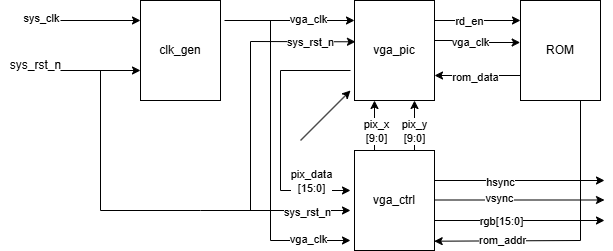

The diagram above was exported from draw.io. Its source (the exported page's mxGraphModel, read from the mxfile embedded in the PNG):
<mxGraphModel dx="599" dy="274" grid="1" gridSize="10" guides="1" tooltips="1" connect="1" arrows="1" fold="1" page="1" pageScale="1" pageWidth="827" pageHeight="1169" math="0" shadow="0">
  <root>
    <mxCell id="0" />
    <mxCell id="1" parent="0" />
    <mxCell id="_GG4qTv0o1M-XuTT33bU-1" value="clk_gen" style="rounded=0;whiteSpace=wrap;html=1;direction=south;" vertex="1" parent="1">
      <mxGeometry x="200" y="70" width="80" height="100" as="geometry" />
    </mxCell>
    <mxCell id="_GG4qTv0o1M-XuTT33bU-6" value="" style="endArrow=classic;html=1;rounded=0;" edge="1" parent="1">
      <mxGeometry width="50" height="50" relative="1" as="geometry">
        <mxPoint x="120" y="90" as="sourcePoint" />
        <mxPoint x="200" y="90" as="targetPoint" />
      </mxGeometry>
    </mxCell>
    <mxCell id="_GG4qTv0o1M-XuTT33bU-7" value="sys_clk" style="edgeLabel;html=1;align=center;verticalAlign=middle;resizable=0;points=[];" vertex="1" connectable="0" parent="_GG4qTv0o1M-XuTT33bU-6">
      <mxGeometry x="-0.7167" y="3" relative="1" as="geometry">
        <mxPoint x="-31" as="offset" />
      </mxGeometry>
    </mxCell>
    <mxCell id="_GG4qTv0o1M-XuTT33bU-10" style="edgeStyle=orthogonalEdgeStyle;rounded=0;orthogonalLoop=1;jettySize=auto;html=1;exitX=1;exitY=0.5;exitDx=0;exitDy=0;" edge="1" parent="1" source="_GG4qTv0o1M-XuTT33bU-1" target="_GG4qTv0o1M-XuTT33bU-1">
      <mxGeometry relative="1" as="geometry" />
    </mxCell>
    <mxCell id="_GG4qTv0o1M-XuTT33bU-38" value="" style="edgeStyle=orthogonalEdgeStyle;rounded=0;orthogonalLoop=1;jettySize=auto;html=1;entryX=0.42;entryY=1.004;entryDx=0;entryDy=0;entryPerimeter=0;exitX=0.4;exitY=0.05;exitDx=0;exitDy=0;exitPerimeter=0;" edge="1" parent="1" source="_GG4qTv0o1M-XuTT33bU-11" target="_GG4qTv0o1M-XuTT33bU-35">
      <mxGeometry relative="1" as="geometry">
        <mxPoint x="500" y="110" as="sourcePoint" />
      </mxGeometry>
    </mxCell>
    <mxCell id="_GG4qTv0o1M-XuTT33bU-39" value="vga_clk" style="edgeLabel;html=1;align=center;verticalAlign=middle;resizable=0;points=[];" vertex="1" connectable="0" parent="_GG4qTv0o1M-XuTT33bU-38">
      <mxGeometry x="-0.155" y="-1" relative="1" as="geometry">
        <mxPoint as="offset" />
      </mxGeometry>
    </mxCell>
    <mxCell id="_GG4qTv0o1M-XuTT33bU-11" value="vga_pic" style="rounded=0;whiteSpace=wrap;html=1;direction=south;" vertex="1" parent="1">
      <mxGeometry x="414" y="70" width="80" height="100" as="geometry" />
    </mxCell>
    <mxCell id="_GG4qTv0o1M-XuTT33bU-12" value="" style="endArrow=classic;html=1;rounded=0;entryX=1;entryY=1;entryDx=0;entryDy=0;" edge="1" parent="1">
      <mxGeometry width="50" height="50" relative="1" as="geometry">
        <mxPoint x="284" y="90" as="sourcePoint" />
        <mxPoint x="414" y="90" as="targetPoint" />
      </mxGeometry>
    </mxCell>
    <mxCell id="_GG4qTv0o1M-XuTT33bU-15" value="vga_clk" style="edgeLabel;html=1;align=center;verticalAlign=middle;resizable=0;points=[];" vertex="1" connectable="0" parent="_GG4qTv0o1M-XuTT33bU-12">
      <mxGeometry x="0.2769" y="2" relative="1" as="geometry">
        <mxPoint as="offset" />
      </mxGeometry>
    </mxCell>
    <mxCell id="_GG4qTv0o1M-XuTT33bU-13" value="vga_ctrl" style="rounded=0;whiteSpace=wrap;html=1;direction=south;" vertex="1" parent="1">
      <mxGeometry x="414" y="220" width="80" height="100" as="geometry" />
    </mxCell>
    <mxCell id="_GG4qTv0o1M-XuTT33bU-14" value="" style="endArrow=classic;html=1;rounded=0;edgeStyle=orthogonalEdgeStyle;" edge="1" parent="1">
      <mxGeometry width="50" height="50" relative="1" as="geometry">
        <mxPoint x="330" y="90" as="sourcePoint" />
        <mxPoint x="410" y="310" as="targetPoint" />
        <Array as="points">
          <mxPoint x="330" y="310" />
        </Array>
      </mxGeometry>
    </mxCell>
    <mxCell id="_GG4qTv0o1M-XuTT33bU-16" value="vga_clk" style="edgeLabel;html=1;align=center;verticalAlign=middle;resizable=0;points=[];" vertex="1" connectable="0" parent="_GG4qTv0o1M-XuTT33bU-14">
      <mxGeometry x="0.7133" y="2" relative="1" as="geometry">
        <mxPoint as="offset" />
      </mxGeometry>
    </mxCell>
    <mxCell id="_GG4qTv0o1M-XuTT33bU-20" value="" style="endArrow=classic;html=1;rounded=0;" edge="1" parent="1">
      <mxGeometry width="50" height="50" relative="1" as="geometry">
        <mxPoint x="120" y="140" as="sourcePoint" />
        <mxPoint x="200" y="140" as="targetPoint" />
      </mxGeometry>
    </mxCell>
    <mxCell id="_GG4qTv0o1M-XuTT33bU-21" value="sys_rst_n" style="text;html=1;align=center;verticalAlign=middle;resizable=0;points=[];autosize=1;strokeColor=none;fillColor=none;" vertex="1" parent="1">
      <mxGeometry x="60" y="120" width="70" height="30" as="geometry" />
    </mxCell>
    <mxCell id="_GG4qTv0o1M-XuTT33bU-24" value="" style="endArrow=none;html=1;rounded=0;" edge="1" parent="1">
      <mxGeometry width="50" height="50" relative="1" as="geometry">
        <mxPoint x="260" y="280" as="sourcePoint" />
        <mxPoint x="160" y="140" as="targetPoint" />
        <Array as="points">
          <mxPoint x="160" y="280" />
        </Array>
      </mxGeometry>
    </mxCell>
    <mxCell id="_GG4qTv0o1M-XuTT33bU-27" value="" style="endArrow=classic;html=1;rounded=0;" edge="1" parent="1">
      <mxGeometry width="50" height="50" relative="1" as="geometry">
        <mxPoint x="260" y="280" as="sourcePoint" />
        <mxPoint x="410" y="280" as="targetPoint" />
      </mxGeometry>
    </mxCell>
    <mxCell id="_GG4qTv0o1M-XuTT33bU-28" value="sys_rst_n" style="edgeLabel;html=1;align=center;verticalAlign=middle;resizable=0;points=[];" vertex="1" connectable="0" parent="_GG4qTv0o1M-XuTT33bU-27">
      <mxGeometry x="0.4133" y="-1" relative="1" as="geometry">
        <mxPoint as="offset" />
      </mxGeometry>
    </mxCell>
    <mxCell id="_GG4qTv0o1M-XuTT33bU-29" value="" style="endArrow=classic;html=1;rounded=0;" edge="1" parent="1">
      <mxGeometry width="50" height="50" relative="1" as="geometry">
        <mxPoint x="410" y="140" as="sourcePoint" />
        <mxPoint x="410" y="260" as="targetPoint" />
        <Array as="points">
          <mxPoint x="340" y="140" />
          <mxPoint x="340" y="260" />
        </Array>
      </mxGeometry>
    </mxCell>
    <mxCell id="_GG4qTv0o1M-XuTT33bU-30" value="pix_data&lt;div&gt;[15:0]&lt;/div&gt;" style="edgeLabel;html=1;align=center;verticalAlign=middle;resizable=0;points=[];rotation=0;" vertex="1" connectable="0" parent="_GG4qTv0o1M-XuTT33bU-29">
      <mxGeometry x="0.6923" y="-1" relative="1" as="geometry">
        <mxPoint y="-11" as="offset" />
      </mxGeometry>
    </mxCell>
    <mxCell id="_GG4qTv0o1M-XuTT33bU-31" value="" style="endArrow=classic;html=1;rounded=0;entryX=0.413;entryY=0.988;entryDx=0;entryDy=0;entryPerimeter=0;" edge="1" parent="1" target="_GG4qTv0o1M-XuTT33bU-11">
      <mxGeometry width="50" height="50" relative="1" as="geometry">
        <mxPoint x="310" y="280" as="sourcePoint" />
        <mxPoint x="340" y="200" as="targetPoint" />
        <Array as="points">
          <mxPoint x="310" y="111" />
        </Array>
      </mxGeometry>
    </mxCell>
    <mxCell id="_GG4qTv0o1M-XuTT33bU-32" value="sys_rst_n" style="edgeLabel;html=1;align=center;verticalAlign=middle;resizable=0;points=[];" vertex="1" connectable="0" parent="_GG4qTv0o1M-XuTT33bU-31">
      <mxGeometry x="0.628" relative="1" as="geometry">
        <mxPoint x="6" as="offset" />
      </mxGeometry>
    </mxCell>
    <mxCell id="_GG4qTv0o1M-XuTT33bU-33" value="" style="endArrow=classic;html=1;rounded=0;" edge="1" parent="1">
      <mxGeometry width="50" height="50" relative="1" as="geometry">
        <mxPoint x="494" y="90" as="sourcePoint" />
        <mxPoint x="580" y="90" as="targetPoint" />
      </mxGeometry>
    </mxCell>
    <mxCell id="_GG4qTv0o1M-XuTT33bU-34" value="rd_en" style="edgeLabel;html=1;align=center;verticalAlign=middle;resizable=0;points=[];" vertex="1" connectable="0" parent="_GG4qTv0o1M-XuTT33bU-33">
      <mxGeometry x="-0.2093" y="-4" relative="1" as="geometry">
        <mxPoint y="-4" as="offset" />
      </mxGeometry>
    </mxCell>
    <mxCell id="_GG4qTv0o1M-XuTT33bU-35" value="ROM" style="rounded=0;whiteSpace=wrap;html=1;direction=south;" vertex="1" parent="1">
      <mxGeometry x="580" y="70" width="80" height="100" as="geometry" />
    </mxCell>
    <mxCell id="_GG4qTv0o1M-XuTT33bU-36" value="" style="endArrow=classic;html=1;rounded=0;entryX=0.75;entryY=0;entryDx=0;entryDy=0;exitX=0.75;exitY=1;exitDx=0;exitDy=0;" edge="1" parent="1" source="_GG4qTv0o1M-XuTT33bU-35" target="_GG4qTv0o1M-XuTT33bU-11">
      <mxGeometry width="50" height="50" relative="1" as="geometry">
        <mxPoint x="360" y="150" as="sourcePoint" />
        <mxPoint x="410" y="100" as="targetPoint" />
      </mxGeometry>
    </mxCell>
    <mxCell id="_GG4qTv0o1M-XuTT33bU-37" value="rom_data" style="edgeLabel;html=1;align=center;verticalAlign=middle;resizable=0;points=[];" vertex="1" connectable="0" parent="_GG4qTv0o1M-XuTT33bU-36">
      <mxGeometry x="0.062" y="1" relative="1" as="geometry">
        <mxPoint as="offset" />
      </mxGeometry>
    </mxCell>
    <mxCell id="_GG4qTv0o1M-XuTT33bU-40" value="" style="endArrow=classic;html=1;rounded=0;entryX=0.907;entryY=0.004;entryDx=0;entryDy=0;entryPerimeter=0;" edge="1" parent="1" target="_GG4qTv0o1M-XuTT33bU-13">
      <mxGeometry width="50" height="50" relative="1" as="geometry">
        <mxPoint x="640" y="170" as="sourcePoint" />
        <mxPoint x="690" y="120" as="targetPoint" />
        <Array as="points">
          <mxPoint x="640" y="310" />
        </Array>
      </mxGeometry>
    </mxCell>
    <mxCell id="_GG4qTv0o1M-XuTT33bU-41" value="rom_addr" style="edgeLabel;html=1;align=center;verticalAlign=middle;resizable=0;points=[];" vertex="1" connectable="0" parent="_GG4qTv0o1M-XuTT33bU-40">
      <mxGeometry x="0.5204" y="-1" relative="1" as="geometry">
        <mxPoint as="offset" />
      </mxGeometry>
    </mxCell>
    <mxCell id="_GG4qTv0o1M-XuTT33bU-43" value="" style="endArrow=classic;html=1;rounded=0;exitX=0;exitY=0.75;exitDx=0;exitDy=0;entryX=1;entryY=0.75;entryDx=0;entryDy=0;" edge="1" parent="1" source="_GG4qTv0o1M-XuTT33bU-13" target="_GG4qTv0o1M-XuTT33bU-11">
      <mxGeometry width="50" height="50" relative="1" as="geometry">
        <mxPoint x="360" y="210" as="sourcePoint" />
        <mxPoint x="410" y="160" as="targetPoint" />
      </mxGeometry>
    </mxCell>
    <mxCell id="_GG4qTv0o1M-XuTT33bU-45" value="pix_x&lt;div&gt;[9:0]&lt;/div&gt;" style="edgeLabel;html=1;align=center;verticalAlign=middle;resizable=0;points=[];" vertex="1" connectable="0" parent="_GG4qTv0o1M-XuTT33bU-43">
      <mxGeometry x="-0.0267" y="-1" relative="1" as="geometry">
        <mxPoint y="4" as="offset" />
      </mxGeometry>
    </mxCell>
    <mxCell id="_GG4qTv0o1M-XuTT33bU-44" value="" style="endArrow=classic;html=1;rounded=0;exitX=0;exitY=0.25;exitDx=0;exitDy=0;entryX=1;entryY=0.25;entryDx=0;entryDy=0;" edge="1" parent="1" source="_GG4qTv0o1M-XuTT33bU-13" target="_GG4qTv0o1M-XuTT33bU-11">
      <mxGeometry width="50" height="50" relative="1" as="geometry">
        <mxPoint x="360" y="210" as="sourcePoint" />
        <mxPoint x="410" y="160" as="targetPoint" />
      </mxGeometry>
    </mxCell>
    <mxCell id="_GG4qTv0o1M-XuTT33bU-46" value="pix_y&lt;div&gt;[9:0]&lt;/div&gt;" style="edgeLabel;html=1;align=center;verticalAlign=middle;resizable=0;points=[];" vertex="1" connectable="0" parent="_GG4qTv0o1M-XuTT33bU-44">
      <mxGeometry x="0.2933" y="1" relative="1" as="geometry">
        <mxPoint y="12" as="offset" />
      </mxGeometry>
    </mxCell>
    <mxCell id="_GG4qTv0o1M-XuTT33bU-47" value="" style="endArrow=classic;html=1;rounded=0;" edge="1" parent="1">
      <mxGeometry width="50" height="50" relative="1" as="geometry">
        <mxPoint x="360" y="210" as="sourcePoint" />
        <mxPoint x="410" y="160" as="targetPoint" />
      </mxGeometry>
    </mxCell>
    <mxCell id="_GG4qTv0o1M-XuTT33bU-49" value="" style="endArrow=classic;html=1;rounded=0;" edge="1" parent="1">
      <mxGeometry width="50" height="50" relative="1" as="geometry">
        <mxPoint x="494" y="290" as="sourcePoint" />
        <mxPoint x="664" y="290" as="targetPoint" />
      </mxGeometry>
    </mxCell>
    <mxCell id="_GG4qTv0o1M-XuTT33bU-54" value="rgb[15:0]" style="edgeLabel;html=1;align=center;verticalAlign=middle;resizable=0;points=[];" vertex="1" connectable="0" parent="_GG4qTv0o1M-XuTT33bU-49">
      <mxGeometry x="-0.2196" relative="1" as="geometry">
        <mxPoint as="offset" />
      </mxGeometry>
    </mxCell>
    <mxCell id="_GG4qTv0o1M-XuTT33bU-50" value="" style="endArrow=classic;html=1;rounded=0;" edge="1" parent="1">
      <mxGeometry width="50" height="50" relative="1" as="geometry">
        <mxPoint x="494" y="269.5" as="sourcePoint" />
        <mxPoint x="664" y="269.5" as="targetPoint" />
      </mxGeometry>
    </mxCell>
    <mxCell id="_GG4qTv0o1M-XuTT33bU-53" value="vsync" style="edgeLabel;html=1;align=center;verticalAlign=middle;resizable=0;points=[];" vertex="1" connectable="0" parent="_GG4qTv0o1M-XuTT33bU-50">
      <mxGeometry x="-0.2431" y="2" relative="1" as="geometry">
        <mxPoint as="offset" />
      </mxGeometry>
    </mxCell>
    <mxCell id="_GG4qTv0o1M-XuTT33bU-51" value="" style="endArrow=classic;html=1;rounded=0;" edge="1" parent="1">
      <mxGeometry width="50" height="50" relative="1" as="geometry">
        <mxPoint x="494" y="250" as="sourcePoint" />
        <mxPoint x="664" y="250" as="targetPoint" />
      </mxGeometry>
    </mxCell>
    <mxCell id="_GG4qTv0o1M-XuTT33bU-52" value="hsync" style="edgeLabel;html=1;align=center;verticalAlign=middle;resizable=0;points=[];" vertex="1" connectable="0" parent="_GG4qTv0o1M-XuTT33bU-51">
      <mxGeometry x="-0.2314" y="-1" relative="1" as="geometry">
        <mxPoint as="offset" />
      </mxGeometry>
    </mxCell>
  </root>
</mxGraphModel>